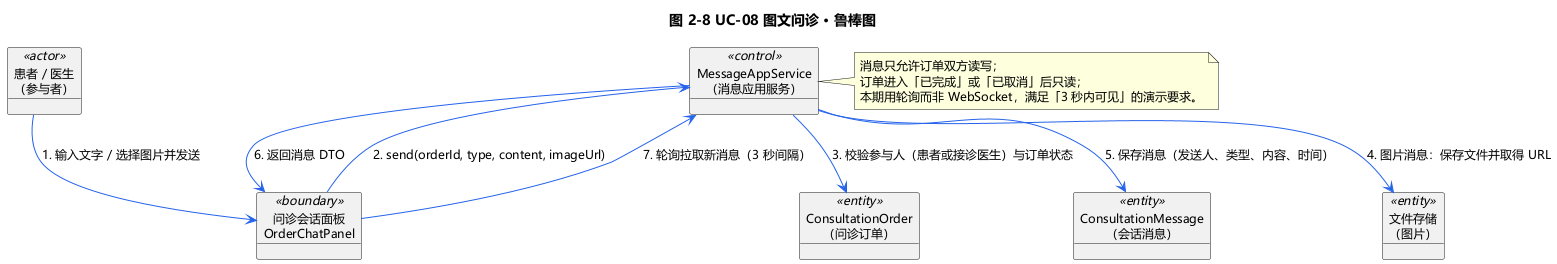

The diagram above was rendered by PlantUML. Its source (embedded in the PNG):
@startuml robustness-uc08
title 图 2-8 UC-08 图文问诊 · 鲁棒图

skinparam {
  DefaultFontName Microsoft YaHei
  DefaultFontSize 12
  shadowing false
  ArrowColor #2563EB
  BorderColor #94A3B8
}

object "患者 / 医生\n（参与者）" as ACT <<actor>>
object "问诊会话面板\nOrderChatPanel" as B_CHAT <<boundary>>
object "MessageAppService\n（消息应用服务）" as C_MSG <<control>>
object "ConsultationOrder\n（问诊订单）" as E_ORDER <<entity>>
object "ConsultationMessage\n（会话消息）" as E_MSG <<entity>>
object "文件存储\n（图片）" as E_FS <<entity>>

ACT --> B_CHAT : 1. 输入文字 / 选择图片并发送
B_CHAT --> C_MSG : 2. send(orderId, type, content, imageUrl)
C_MSG --> E_ORDER : 3. 校验参与人（患者或接诊医生）与订单状态
C_MSG --> E_FS : 4. 图片消息：保存文件并取得 URL
C_MSG --> E_MSG : 5. 保存消息（发送人、类型、内容、时间）
C_MSG --> B_CHAT : 6. 返回消息 DTO
B_CHAT --> C_MSG : 7. 轮询拉取新消息（3 秒间隔）

note right of C_MSG
  消息只允许订单双方读写；
  订单进入「已完成」或「已取消」后只读；
  本期用轮询而非 WebSocket，满足「3 秒内可见」的演示要求。
end note
@enduml